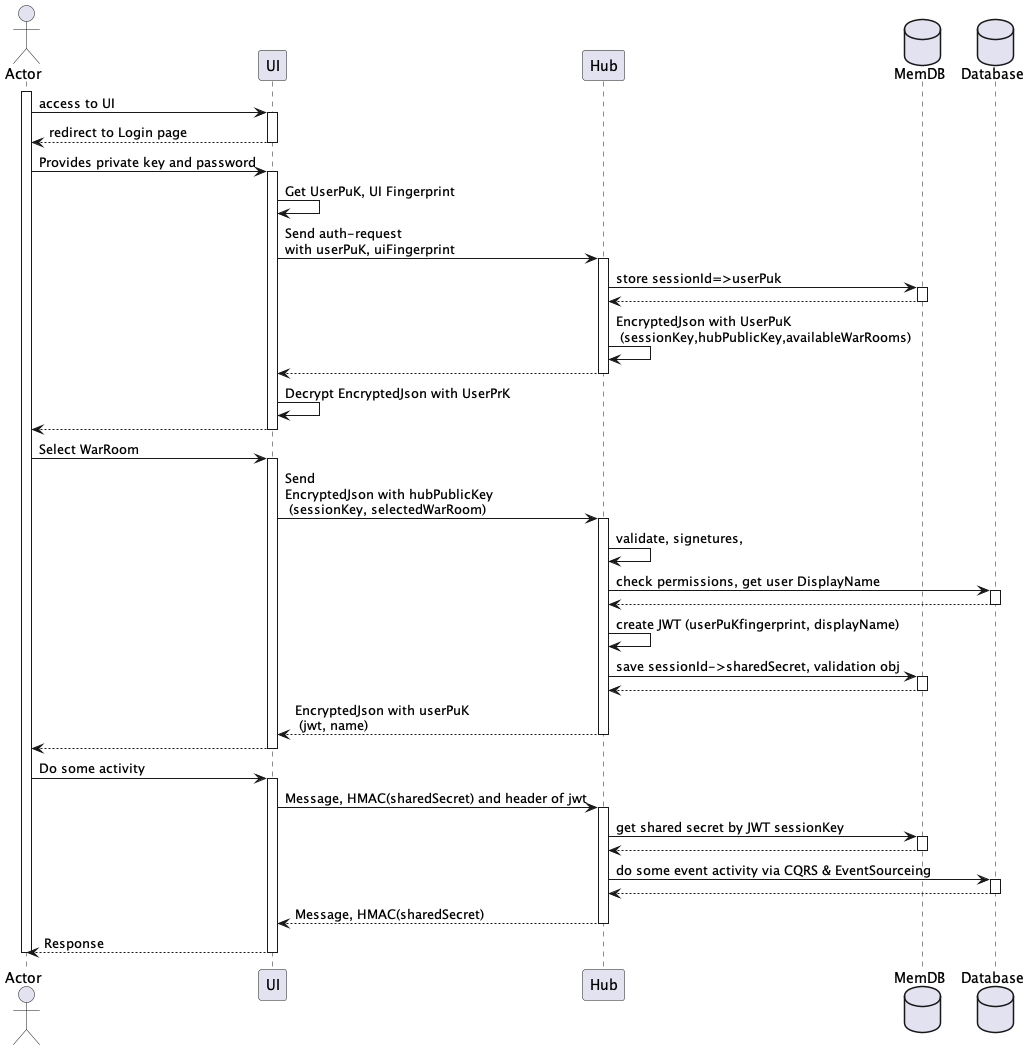

The diagram above was rendered by PlantUML. Its source (embedded in the PNG):
@startuml "Auth Process Activity"

actor       Actor       as usr
participant UI          as ui
participant Hub         as hub
database    MemDB       as mdb
database    Database    as db

activate usr

usr -> ui : access to UI 
activate ui
return redirect to Login page

usr->ui: Provides private key and password

activate ui
ui->ui:     Get UserPuK, UI Fingerprint 
ui->hub:    Send auth-request \nwith userPuK, uiFingerprint
activate hub

hub->mdb: store sessionId=>userPuk
activate mdb
return 

hub->hub: EncryptedJson with UserPuK\n (sessionKey,hubPublicKey,availableWarRooms)   
return 

ui->ui: Decrypt EncryptedJson with UserPrK
return

usr->ui: Select WarRoom
activate ui
ui->hub: Send \nEncryptedJson with hubPublicKey\n (sessionKey, selectedWarRoom)
activate hub
hub->hub: validate, signetures, 

hub->db: check permissions, get user DisplayName
activate db
return

hub->hub: create JWT (userPuKfingerprint, displayName)

hub->mdb: save sessionId->sharedSecret, validation obj
activate mdb
return

return EncryptedJson with userPuK\n (jwt, name)

return
usr->ui: Do some activity
activate ui

ui->hub: Message, HMAC(sharedSecret) and header of jwt
activate hub

hub->mdb: get shared secret by JWT sessionKey
activate mdb
return

hub->db: do some event activity via CQRS & EventSourceing
activate db
return

return Message, HMAC(sharedSecret)
return Response
deactivate usr

@enduml